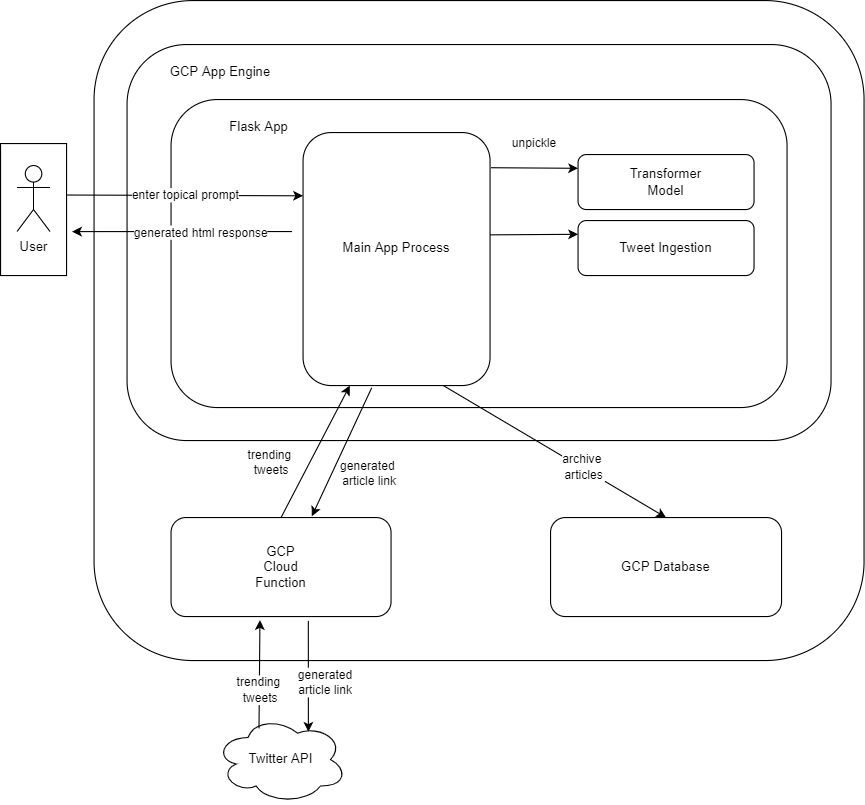

The diagram above was exported from draw.io. Its source (the exported page's mxGraphModel, read from the mxfile embedded in the PNG):
<mxGraphModel dx="1278" dy="745" grid="1" gridSize="10" guides="1" tooltips="1" connect="1" arrows="1" fold="1" page="1" pageScale="1" pageWidth="850" pageHeight="1100" math="0" shadow="0">
  <root>
    <mxCell id="0" />
    <mxCell id="1" parent="0" />
    <mxCell id="jg6HEcIvRoBBjYAypboO-21" value="" style="rounded=0;whiteSpace=wrap;html=1;" vertex="1" parent="1">
      <mxGeometry x="15" y="250" width="60" height="120" as="geometry" />
    </mxCell>
    <mxCell id="jg6HEcIvRoBBjYAypboO-20" value="" style="rounded=1;whiteSpace=wrap;html=1;" vertex="1" parent="1">
      <mxGeometry x="100" y="120" width="700" height="600" as="geometry" />
    </mxCell>
    <mxCell id="jg6HEcIvRoBBjYAypboO-1" value="User" style="shape=umlActor;verticalLabelPosition=bottom;verticalAlign=top;html=1;outlineConnect=0;" vertex="1" parent="1">
      <mxGeometry x="30" y="270" width="30" height="60" as="geometry" />
    </mxCell>
    <mxCell id="jg6HEcIvRoBBjYAypboO-5" value="" style="rounded=1;whiteSpace=wrap;html=1;" vertex="1" parent="1">
      <mxGeometry x="130" y="160" width="640" height="360" as="geometry" />
    </mxCell>
    <mxCell id="jg6HEcIvRoBBjYAypboO-6" value="GCP App Engine" style="text;html=1;strokeColor=none;fillColor=none;align=center;verticalAlign=middle;whiteSpace=wrap;rounded=0;" vertex="1" parent="1">
      <mxGeometry x="160" y="170" width="110" height="30" as="geometry" />
    </mxCell>
    <mxCell id="jg6HEcIvRoBBjYAypboO-7" value="Twitter API" style="ellipse;shape=cloud;whiteSpace=wrap;html=1;" vertex="1" parent="1">
      <mxGeometry x="210" y="770" width="120" height="80" as="geometry" />
    </mxCell>
    <mxCell id="jg6HEcIvRoBBjYAypboO-8" value="" style="rounded=1;whiteSpace=wrap;html=1;" vertex="1" parent="1">
      <mxGeometry x="170" y="210" width="560" height="280" as="geometry" />
    </mxCell>
    <mxCell id="jg6HEcIvRoBBjYAypboO-9" value="Flask App" style="text;html=1;strokeColor=none;fillColor=none;align=center;verticalAlign=middle;whiteSpace=wrap;rounded=0;" vertex="1" parent="1">
      <mxGeometry x="220" y="220" width="60" height="30" as="geometry" />
    </mxCell>
    <mxCell id="jg6HEcIvRoBBjYAypboO-10" value="" style="rounded=1;whiteSpace=wrap;html=1;" vertex="1" parent="1">
      <mxGeometry x="540" y="260" width="160" height="50" as="geometry" />
    </mxCell>
    <mxCell id="jg6HEcIvRoBBjYAypboO-11" value="Transformer Model" style="text;html=1;strokeColor=none;fillColor=none;align=center;verticalAlign=middle;whiteSpace=wrap;rounded=0;" vertex="1" parent="1">
      <mxGeometry x="590" y="270" width="60" height="30" as="geometry" />
    </mxCell>
    <mxCell id="jg6HEcIvRoBBjYAypboO-12" value="" style="rounded=1;whiteSpace=wrap;html=1;" vertex="1" parent="1">
      <mxGeometry x="290" y="240" width="170" height="230" as="geometry" />
    </mxCell>
    <mxCell id="jg6HEcIvRoBBjYAypboO-13" value="Main App Process" style="text;html=1;strokeColor=none;fillColor=none;align=center;verticalAlign=middle;whiteSpace=wrap;rounded=0;" vertex="1" parent="1">
      <mxGeometry x="315" y="330" width="120" height="30" as="geometry" />
    </mxCell>
    <mxCell id="jg6HEcIvRoBBjYAypboO-14" value="unpickle" style="endArrow=classic;html=1;rounded=0;exitX=1.005;exitY=0.139;exitDx=0;exitDy=0;exitPerimeter=0;entryX=0;entryY=0.25;entryDx=0;entryDy=0;" edge="1" parent="1" source="jg6HEcIvRoBBjYAypboO-12" target="jg6HEcIvRoBBjYAypboO-10">
      <mxGeometry x="-0.0145" y="22" width="50" height="50" relative="1" as="geometry">
        <mxPoint x="520" y="440" as="sourcePoint" />
        <mxPoint x="570" y="390" as="targetPoint" />
        <mxPoint as="offset" />
      </mxGeometry>
    </mxCell>
    <mxCell id="jg6HEcIvRoBBjYAypboO-15" value="enter topical prompt" style="endArrow=classic;html=1;rounded=0;entryX=0;entryY=0.25;entryDx=0;entryDy=0;exitX=1.01;exitY=0.39;exitDx=0;exitDy=0;exitPerimeter=0;" edge="1" parent="1" source="jg6HEcIvRoBBjYAypboO-21" target="jg6HEcIvRoBBjYAypboO-12">
      <mxGeometry width="50" height="50" relative="1" as="geometry">
        <mxPoint x="70" y="298" as="sourcePoint" />
        <mxPoint x="560" y="390" as="targetPoint" />
      </mxGeometry>
    </mxCell>
    <mxCell id="jg6HEcIvRoBBjYAypboO-16" value="" style="endArrow=classic;html=1;rounded=0;entryX=1.083;entryY=0.667;entryDx=0;entryDy=0;entryPerimeter=0;" edge="1" parent="1" target="jg6HEcIvRoBBjYAypboO-21">
      <mxGeometry width="50" height="50" relative="1" as="geometry">
        <mxPoint x="280" y="330" as="sourcePoint" />
        <mxPoint x="90" y="330" as="targetPoint" />
      </mxGeometry>
    </mxCell>
    <mxCell id="jg6HEcIvRoBBjYAypboO-17" value="generated html response" style="edgeLabel;html=1;align=center;verticalAlign=middle;resizable=0;points=[];" vertex="1" connectable="0" parent="jg6HEcIvRoBBjYAypboO-16">
      <mxGeometry x="-0.1854" relative="1" as="geometry">
        <mxPoint x="-3" as="offset" />
      </mxGeometry>
    </mxCell>
    <mxCell id="jg6HEcIvRoBBjYAypboO-18" value="Tweet Ingestion" style="rounded=1;whiteSpace=wrap;html=1;" vertex="1" parent="1">
      <mxGeometry x="540" y="320" width="160" height="50" as="geometry" />
    </mxCell>
    <mxCell id="jg6HEcIvRoBBjYAypboO-19" value="trending &lt;br&gt;tweets" style="endArrow=classic;html=1;rounded=0;entryX=0.404;entryY=1.036;entryDx=0;entryDy=0;entryPerimeter=0;exitX=0.333;exitY=0.145;exitDx=0;exitDy=0;exitPerimeter=0;" edge="1" parent="1" source="jg6HEcIvRoBBjYAypboO-7" target="jg6HEcIvRoBBjYAypboO-22">
      <mxGeometry x="-0.297" y="-1" width="50" height="50" relative="1" as="geometry">
        <mxPoint x="170" y="780" as="sourcePoint" />
        <mxPoint x="315" y="760" as="targetPoint" />
        <mxPoint as="offset" />
      </mxGeometry>
    </mxCell>
    <mxCell id="jg6HEcIvRoBBjYAypboO-22" value="" style="rounded=1;whiteSpace=wrap;html=1;" vertex="1" parent="1">
      <mxGeometry x="170" y="590" width="200" height="90" as="geometry" />
    </mxCell>
    <mxCell id="jg6HEcIvRoBBjYAypboO-24" value="GCP Cloud Function" style="text;html=1;strokeColor=none;fillColor=none;align=center;verticalAlign=middle;whiteSpace=wrap;rounded=0;" vertex="1" parent="1">
      <mxGeometry x="240" y="620" width="60" height="30" as="geometry" />
    </mxCell>
    <mxCell id="jg6HEcIvRoBBjYAypboO-25" value="GCP Database" style="rounded=1;whiteSpace=wrap;html=1;" vertex="1" parent="1">
      <mxGeometry x="515" y="590" width="210" height="90" as="geometry" />
    </mxCell>
    <mxCell id="jg6HEcIvRoBBjYAypboO-26" value="generated&lt;br&gt;article link" style="endArrow=classic;html=1;rounded=0;exitX=0.624;exitY=1.044;exitDx=0;exitDy=0;exitPerimeter=0;entryX=0.707;entryY=0.185;entryDx=0;entryDy=0;entryPerimeter=0;" edge="1" parent="1" source="jg6HEcIvRoBBjYAypboO-22" target="jg6HEcIvRoBBjYAypboO-7">
      <mxGeometry x="0.1116" y="15" width="50" height="50" relative="1" as="geometry">
        <mxPoint x="510" y="690" as="sourcePoint" />
        <mxPoint x="560" y="640" as="targetPoint" />
        <mxPoint as="offset" />
      </mxGeometry>
    </mxCell>
    <mxCell id="jg6HEcIvRoBBjYAypboO-27" value="" style="endArrow=classic;html=1;rounded=0;exitX=0.5;exitY=0;exitDx=0;exitDy=0;entryX=0.25;entryY=1;entryDx=0;entryDy=0;" edge="1" parent="1" source="jg6HEcIvRoBBjYAypboO-22" target="jg6HEcIvRoBBjYAypboO-12">
      <mxGeometry width="50" height="50" relative="1" as="geometry">
        <mxPoint x="510" y="560" as="sourcePoint" />
        <mxPoint x="560" y="510" as="targetPoint" />
      </mxGeometry>
    </mxCell>
    <mxCell id="jg6HEcIvRoBBjYAypboO-28" value="trending&amp;nbsp;&lt;br&gt;tweets" style="edgeLabel;html=1;align=center;verticalAlign=middle;resizable=0;points=[];" vertex="1" connectable="0" parent="jg6HEcIvRoBBjYAypboO-27">
      <mxGeometry x="-0.2574" y="2" relative="1" as="geometry">
        <mxPoint x="-31" y="-5" as="offset" />
      </mxGeometry>
    </mxCell>
    <mxCell id="jg6HEcIvRoBBjYAypboO-29" value="" style="endArrow=classic;html=1;rounded=0;entryX=0;entryY=0.25;entryDx=0;entryDy=0;" edge="1" parent="1" target="jg6HEcIvRoBBjYAypboO-18">
      <mxGeometry width="50" height="50" relative="1" as="geometry">
        <mxPoint x="460" y="333" as="sourcePoint" />
        <mxPoint x="560" y="490" as="targetPoint" />
      </mxGeometry>
    </mxCell>
    <mxCell id="jg6HEcIvRoBBjYAypboO-30" value="" style="endArrow=classic;html=1;rounded=0;exitX=0.75;exitY=1;exitDx=0;exitDy=0;entryX=0.5;entryY=0;entryDx=0;entryDy=0;" edge="1" parent="1" source="jg6HEcIvRoBBjYAypboO-12" target="jg6HEcIvRoBBjYAypboO-25">
      <mxGeometry width="50" height="50" relative="1" as="geometry">
        <mxPoint x="510" y="540" as="sourcePoint" />
        <mxPoint x="560" y="490" as="targetPoint" />
      </mxGeometry>
    </mxCell>
    <mxCell id="jg6HEcIvRoBBjYAypboO-31" value="archive&amp;nbsp;&lt;br&gt;articles" style="edgeLabel;html=1;align=center;verticalAlign=middle;resizable=0;points=[];" vertex="1" connectable="0" parent="jg6HEcIvRoBBjYAypboO-30">
      <mxGeometry x="0.2514" y="2" relative="1" as="geometry">
        <mxPoint as="offset" />
      </mxGeometry>
    </mxCell>
    <mxCell id="jg6HEcIvRoBBjYAypboO-32" value="generated&amp;nbsp;&lt;br&gt;article link" style="endArrow=classic;html=1;rounded=0;exitX=0.367;exitY=1.009;exitDx=0;exitDy=0;exitPerimeter=0;entryX=0.64;entryY=-0.013;entryDx=0;entryDy=0;entryPerimeter=0;" edge="1" parent="1" source="jg6HEcIvRoBBjYAypboO-12" target="jg6HEcIvRoBBjYAypboO-22">
      <mxGeometry x="0.1125" y="31" width="50" height="50" relative="1" as="geometry">
        <mxPoint x="510" y="500" as="sourcePoint" />
        <mxPoint x="560" y="450" as="targetPoint" />
        <mxPoint as="offset" />
      </mxGeometry>
    </mxCell>
  </root>
</mxGraphModel>